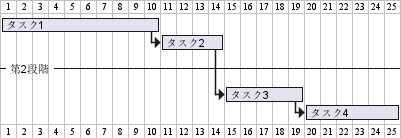

The diagram above was rendered by PlantUML. Its source (embedded in the PNG):
@startgantt
[タスク1] lasts 10 days
then [タスク2] lasts 4 days
-- 第2段階 --
then [タスク3] lasts 5 days
then [タスク4] lasts 6 days
@endgantt